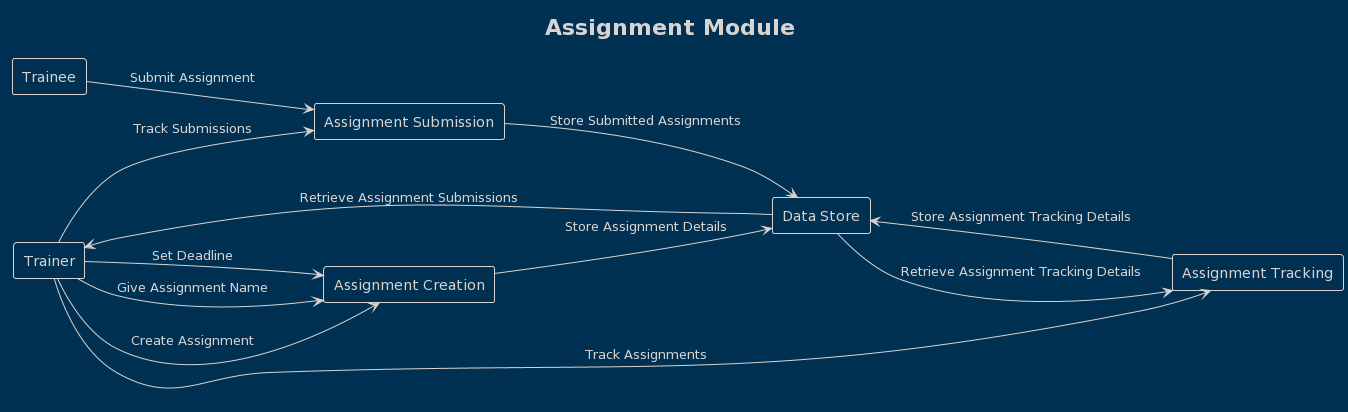

The diagram above was rendered by PlantUML. Its source (embedded in the PNG):
@startuml
!theme blueprint
left to right direction
title Assignment Module
rectangle "Trainer" as Trainer
rectangle "Trainee" as Trainee
rectangle "Assignment Creation" as AssignmentCreation
rectangle "Assignment Submission" as AssignmentSubmission
rectangle "Assignment Tracking" as AssignmentTracking
rectangle "Data Store" as DataStore

Trainer --> AssignmentCreation : Create Assignment
Trainer --> AssignmentCreation : Set Deadline
Trainer --> AssignmentCreation : Give Assignment Name
Trainer --> AssignmentSubmission : Track Submissions
Trainer --> AssignmentTracking : Track Assignments
Trainee --> AssignmentSubmission : Submit Assignment
AssignmentCreation --> DataStore : Store Assignment Details
AssignmentSubmission --> DataStore : Store Submitted Assignments
AssignmentTracking --> DataStore : Store Assignment Tracking Details
DataStore --> AssignmentTracking : Retrieve Assignment Tracking Details
DataStore --> Trainer : Retrieve Assignment Submissions
@enduml